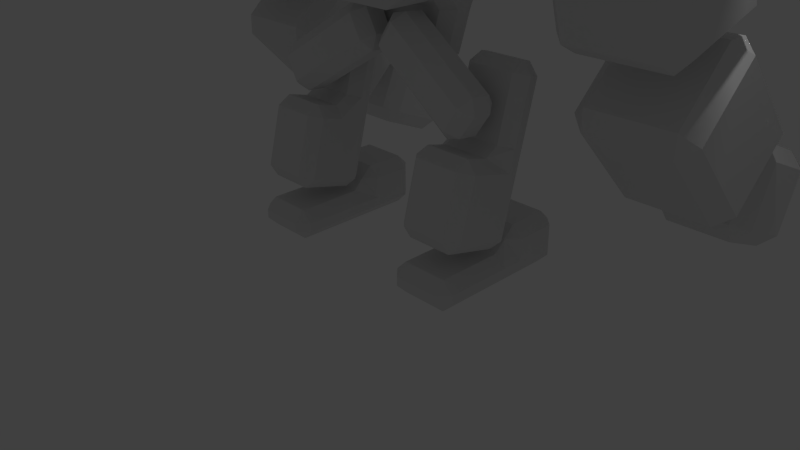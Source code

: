 # Source: golem.blend  (saved by Blender 2.69.0; exported with 4.5.12 LTS)
import bpy
from mathutils import Matrix  # noqa: F401  (used for matrix-valued properties, if any)

bpy.ops.wm.read_factory_settings(use_empty=True)
scene = bpy.context.scene
scene.name = 'Scene'

# ---- collections
col_collection_1 = bpy.data.collections.new('Collection 1'); scene.collection.children.link(col_collection_1)

# ---- materials (node trees are filled in below, after node groups)
mat_material = bpy.data.materials.new('Material')
mat_material.alpha_threshold = 0.0
mat_material.use_transparent_shadow = False
mat_material.roughness = 0.5
mat_material.line_color = (0.0, 0.0, 0.0, 1.0)

# ---- material node trees

# ---- world
world_world = bpy.data.worlds.new('World'); scene.world = world_world
world_world.color = (0.05088, 0.05088, 0.05088)
world_world.use_sun_shadow = False
world_world.sun_shadow_jitter_overblur = 0.0
world_world.cycles.sampling_method = 'MANUAL'
world_world.cycles.sample_map_resolution = 256

# ---- cameras
cam_camera = bpy.data.cameras.new('Camera')
cam_camera.clip_end = 100.0
cam_camera.lens = 35.0
cam_camera.sensor_width = 32.0
cam_camera.sensor_height = 18.0
cam_camera.ortho_scale = 7.314
cam_camera.dof.focus_distance = 0.0
cam_camera.dof.aperture_fstop = 128.0

# ---- lights
light_lamp = bpy.data.lights.new('Lamp', 'POINT')
light_lamp.transmission_factor = 0.0
light_lamp.cutoff_distance = 30.0
light_lamp.energy = 100.0
light_lamp.shadow_buffer_clip_start = 1.001
light_lamp.shadow_soft_size = 0.1
light_lamp.shadow_maximum_resolution = 0.006
light_lamp.use_absolute_resolution = True
light_lamp.cycles.use_multiple_importance_sampling = False

# ---- meshes
me_cube = bpy.data.meshes.new('Cube')
me_cube.from_pydata([(0.5, 0.5965, 2.4), (1.729, -0.5, 0.0), (0.8291, -0.5, 0.0), (0.5, 1.097, 2.4), (1.729, 1.5, 2.086e-07), (0.8291, 1.5, 2.086e-07), (1.729, 1.5, 0.7), (0.8291, 1.5, 0.7), (1.739, 0.5409, 0.4914), (1.739, -0.4262, 0.7458), (0.8387, -0.4264, 0.745), (0.8387, 0.5407, 0.4907), (1.739, 1.102, 2.625), (0.8387, 1.102, 2.624), (1.7, 0.46, 2.322), (1.68, -0.07566, 2.371), (1.339, -0.1124, 1.835), (1.359, 0.4233, 1.785), (0.3229, 0.5918, 3.187), (0.3027, 0.05611, 3.237), (-0.03789, 0.01941, 2.701), (-0.01775, 0.5551, 2.651), (1.0, 1.097, 3.758), (1.0, 0.5965, 3.758), (0.8291, 0.6794, 0.7), (0.8291, 0.6794, 1.49e-07), (1.729, 0.6794, 0.7), (1.729, 0.6794, 1.49e-07), (1.729, -0.5, 0.41), (0.8291, -0.5, 0.41), (1.729, 1.5, 0.4092), (0.8291, 1.5, 0.4092), (0.8291, 0.6794, 0.41), (1.729, 0.6794, 0.41), (0.8387, 0.8213, 1.557), (0.8387, -0.1458, 1.812), (1.739, -0.1456, 1.812), (1.739, 0.8215, 1.558), (1.739, 0.05739, 0.6186), (0.8387, 0.05719, 0.6179), (1.739, 0.71, 2.728), (0.8387, 0.7098, 2.727), (0.8387, 0.4293, 1.66), (1.739, 0.4295, 1.661), (0.0, 1.097, 2.4), (0.0, 1.097, 3.758), (0.0, 0.5965, 3.758), (0.0, 0.5965, 2.4), (0.75, 1.097, 3.258), (0.75, 0.5965, 3.258), (0.0, 0.5965, 3.258), (0.0, 1.097, 3.258), (1.0, -0.4035, 3.758), (0.0, -0.4035, 3.758), (0.75, -0.4035, 3.258), (0.0, -0.4035, 3.258), (0.0, -0.4065, 3.95), (0.0, 1.093, 3.95), (1.0, 1.093, 3.95), (1.0, -0.4065, 3.95), (0.0, -0.4065, 4.6), (0.0, 1.093, 4.6), (1.5, 1.093, 4.6), (1.5, -0.4065, 4.6), (0.0, -0.4062, 4.75), (0.0, 1.0, 4.75), (1.5, 1.0, 4.75), (1.5, -0.4062, 4.75), (0.0, -0.4062, 6.75), (0.0, 1.0, 6.75), (2.0, 1.0, 6.75), (2.0, -0.4062, 6.75), (0.5, 2.192, 5.549), (0.5, 1.192, 5.549), (0.5, 2.192, 6.549), (0.5, 1.192, 6.549), (0.0, 2.192, 6.549), (0.0, 2.192, 5.549), (0.0, 1.192, 6.549), (0.0, 1.192, 5.549)], [], [(48, 49, 0, 3), (51, 48, 3, 44), (24, 26, 6, 7), (30, 4, 5, 31), (32, 31, 5, 25), (25, 5, 4, 27), (33, 27, 4, 30), (38, 9, 10, 39), (37, 34, 13, 12), (43, 37, 12, 40), (14, 15, 16, 17), (18, 21, 20, 19), (17, 16, 20, 21), (16, 15, 19, 20), (14, 17, 21, 18), (15, 14, 18, 19), (47, 44, 3, 0), (29, 32, 25, 2), (2, 25, 27, 1), (28, 1, 27, 33), (1, 28, 29, 2), (6, 30, 31, 7), (24, 7, 31, 32), (26, 33, 30, 6), (32, 29, 28, 33), (32, 33, 26, 24), (39, 10, 35, 42), (10, 9, 36, 35), (8, 11, 34, 37), (38, 8, 37, 43), (8, 38, 39, 11), (12, 13, 41, 40), (34, 42, 41, 13), (11, 39, 42, 34), (9, 38, 43, 36), (40, 41, 42, 43), (36, 43, 42, 35), (49, 50, 47, 0), (23, 22, 45, 46), (22, 23, 49, 48), (45, 22, 48, 51), (50, 49, 54, 55), (52, 53, 55, 54), (49, 23, 52, 54), (23, 46, 53, 52), (61, 62, 58, 57), (62, 63, 59, 58), (63, 60, 56, 59), (56, 57, 58, 59), (63, 62, 61, 60), (69, 70, 66, 65), (70, 71, 67, 66), (71, 68, 64, 67), (64, 65, 66, 67), (71, 70, 69, 68), (76, 74, 72, 77), (74, 75, 73, 72), (79, 77, 72, 73), (75, 78, 79, 73), (75, 74, 76, 78)])
_uv = me_cube.uv_layers.new(name='UVMap')
_uv.uv.foreach_set('vector', [0.3164, 0.7707, 0.2719, 0.7707, 0.272, 0.6917, 0.3165, 0.6918, 0.9084, 0.8319, 0.8416, 0.8319, 0.8639, 0.7558, 0.9084, 0.7558, 0.2436, 1.01, 0.2436, 0.9298, 0.3165, 0.93, 0.3165, 1.01, 0.7135, 0.9472, 0.6771, 0.9472, 0.6771, 0.8671, 0.7135, 0.8671, 0.8658, 0.1609, 0.8657, 0.2339, 0.8294, 0.2339, 0.8294, 0.1609, 0.7643, 0.4566, 0.7643, 0.3837, 0.8443, 0.3839, 0.8443, 0.4568, 0.8802, 0.4566, 0.8443, 0.4566, 0.8443, 0.3836, 0.8802, 0.3836, 0.9715, 0.04434, 0.9715, 0.08795, 0.8915, 0.08884, 0.8915, 0.04523, 0.7493, 0.1377, 0.8294, 0.1377, 0.8294, 0.2339, 0.7493, 0.2339, 0.7443, 0.6586, 0.7083, 0.6584, 0.7083, 0.5616, 0.7443, 0.5618, 0.7972, 0.696, 0.8451, 0.6951, 0.8451, 0.7473, 0.7972, 0.7482, 0.8294, 0.05513, 0.8294, 0.005097, 0.8773, 0.005926, 0.8773, 0.05595, 0.1829, 0.8192, 0.2308, 0.8183, 0.2308, 0.9451, 0.1829, 0.946, 0.9481, 0.2339, 0.8915, 0.2339, 0.8915, 0.08886, 0.9481, 0.08884, 0.9581, 0.3831, 0.9015, 0.3831, 0.9015, 0.238, 0.9581, 0.2381, 0.002628, 0.6791, 0.0505, 0.68, 0.0505, 0.8068, 0.002628, 0.8059, 0.7459, 0.2464, 0.7015, 0.2465, 0.7015, 0.2021, 0.7459, 0.2019, 0.8658, 0.05595, 0.8658, 0.1609, 0.8294, 0.1609, 0.8294, 0.05599, 0.7643, 0.5613, 0.7643, 0.4566, 0.8443, 0.4568, 0.8443, 0.5616, 0.8802, 0.5616, 0.8443, 0.5615, 0.8443, 0.4566, 0.8802, 0.4566, 0.03642, 0.436, 0.0, 0.4361, 2.652e-09, 0.356, 0.03642, 0.356, 0.7393, 0.9472, 0.7135, 0.9472, 0.7135, 0.8671, 0.7393, 0.8671, 0.8915, 0.1609, 0.8915, 0.2339, 0.8657, 0.2339, 0.8658, 0.1609, 0.9057, 0.4567, 0.8802, 0.4566, 0.8802, 0.3836, 0.9057, 0.3836, 0.5946, 0.935, 0.5946, 0.8302, 0.6745, 0.8299, 0.6745, 0.9347, 0.01066, 0.5965, 0.01066, 0.5164, 0.03642, 0.5164, 0.03642, 0.5965, 0.7198, 0.5615, 0.6753, 0.5616, 0.6753, 0.4637, 0.7282, 0.4637, 0.8995, 0.9726, 0.8194, 0.9726, 0.8194, 0.8764, 0.8995, 0.8764, 0.7493, 0.04145, 0.8294, 0.04145, 0.8294, 0.1377, 0.7493, 0.1377, 0.7527, 0.7555, 0.7083, 0.7553, 0.7083, 0.6584, 0.7443, 0.6586, 0.9715, 0.0007212, 0.9715, 0.04434, 0.8915, 0.04523, 0.8915, 0.001614, 0.00106, 0.5164, 0.00106, 0.4364, 0.03642, 0.4361, 0.03642, 0.516, 0.7643, 0.4637, 0.7282, 0.4637, 0.7282, 0.3659, 0.7643, 0.3658, 0.7643, 0.5615, 0.7198, 0.5615, 0.7282, 0.4637, 0.7643, 0.4637, 0.7972, 0.7558, 0.7527, 0.7555, 0.7443, 0.6586, 0.7972, 0.6589, 0.8194, 0.9634, 0.7393, 0.9634, 0.7393, 0.8671, 0.8194, 0.8671, 1.0, 0.2334, 0.9481, 0.2339, 0.9481, 0.154, 1.0, 0.1534, 0.5096, 0.9302, 0.5763, 0.9302, 0.5763, 1.006, 0.5319, 1.006, 0.7972, 0.6063, 0.7972, 0.5619, 0.8861, 0.5616, 0.8861, 0.606, 0.3165, 0.8183, 0.272, 0.8182, 0.2719, 0.7707, 0.3164, 0.7707, 0.9084, 0.8763, 0.8194, 0.8764, 0.8416, 0.8319, 0.9084, 0.8319, 0.975, 0.9783, 0.9084, 0.9781, 0.9084, 0.8893, 0.975, 0.8895, 0.4481, 0.9077, 0.4481, 0.8187, 0.4925, 0.8187, 0.4925, 0.8854, 0.2719, 0.7707, 0.272, 0.8182, 0.183, 0.8181, 0.1829, 0.7706, 0.7972, 0.6063, 0.8861, 0.606, 0.8861, 0.6948, 0.7972, 0.6951, 0.9661, 0.7558, 0.9661, 0.8893, 0.9084, 0.8448, 0.9084, 0.7558, 0.9505, 0.5616, 0.9505, 0.695, 0.8861, 0.6953, 0.8861, 0.5618, 0.9057, 0.5616, 0.9057, 0.4281, 0.9634, 0.4281, 0.9634, 0.5171, 0.8126, 0.3829, 0.8126, 0.2496, 0.9015, 0.2499, 0.9015, 0.3831, 0.1776, 0.6791, 0.04439, 0.6787, 0.04439, 0.5454, 0.1776, 0.5458, 0.1776, 0.178, 0.1776, 0.0, 0.3553, 0.04453, 0.3553, 0.178, 0.4346, 0.361, 0.3094, 0.3609, 0.3094, 0.178, 0.4346, 0.1781, 4.243e-08, 0.178, 0.0, 4.05e-05, 0.1776, 0.0, 0.1776, 0.1335, 0.5763, 0.8183, 0.4514, 0.8187, 0.4514, 0.6854, 0.5763, 0.685, 0.1845, 0.3789, 0.3094, 0.3793, 0.3094, 0.557, 0.1845, 0.5566, 0.4925, 0.9965, 0.448, 0.9965, 0.448, 0.9077, 0.4925, 0.9077, 0.4429, 0.8621, 0.4429, 0.951, 0.3551, 0.9509, 0.3551, 0.862, 2.917e-08, 0.3558, 0.0, 0.267, 0.04443, 0.2671, 0.04443, 0.356, 0.995, 0.6953, 0.9505, 0.6953, 0.9505, 0.6065, 0.995, 0.6065, 0.04443, 0.178, 0.04443, 0.2668, 1.591e-08, 0.267, 0.0, 0.1781])
me_cube.materials.append(mat_material)
me_cube.use_remesh_preserve_volume = False
me_cube.use_remesh_preserve_attributes = False
me_cube.use_mirror_vertex_groups = False
me_cube.update()
me_cube_001 = bpy.data.meshes.new('Cube.001')
me_cube_001.from_pydata([(4.025, -0.1658, -0.9728), (4.01, 1.27, -0.5401), (1.837, 1.082, 0.01085), (1.851, -0.3539, -0.4218), (2.142, -0.6647, 0.6195), (2.128, 0.7715, 1.052), (4.301, 0.9596, 0.5012), (4.316, -0.4765, 0.06856), (2.25, 0.3954, -2.827), (2.25, 1.83, -2.388), (3.75, 1.83, -2.388), (3.75, 0.3954, -2.827), (2.25, -0.1531, -1.034), (2.25, 1.281, -0.5949), (3.75, 1.281, -0.5949), (3.75, -0.1531, -1.034), (2.25, 1.946, -4.876), (2.25, 3.035, -3.845), (3.75, 3.035, -3.845), (3.75, 1.946, -4.876), (2.25, 0.6571, -3.514), (2.25, 1.746, -2.483), (3.75, 1.746, -2.483), (3.75, 0.6571, -3.514), (3.625, 2.441, -5.186), (3.625, 2.935, -4.038), (2.375, 2.935, -4.038), (2.375, 2.441, -5.186), (3.625, 3.59, -5.68), (3.625, 4.083, -4.532), (2.375, 4.083, -4.532), (2.375, 3.59, -5.68)], [], [(3, 2, 1, 0), (7, 4, 3, 0), (6, 7, 0, 1), (5, 6, 1, 2), (4, 5, 2, 3), (7, 6, 5, 4), (12, 13, 9, 8), (13, 14, 10, 9), (14, 15, 11, 10), (15, 12, 8, 11), (8, 9, 10, 11), (15, 14, 13, 12), (20, 21, 17, 16), (21, 22, 18, 17), (22, 23, 19, 18), (23, 20, 16, 19), (16, 17, 18, 19), (23, 22, 21, 20), (24, 25, 26, 27), (31, 30, 29, 28), (24, 27, 31, 28), (25, 24, 28, 29), (26, 25, 29, 30), (27, 26, 30, 31)])
_uv = me_cube_001.uv_layers.new(name='UVMap')
_uv.uv.foreach_set('vector', [0.1776, 0.3753, 0.04585, 0.3789, 0.04585, 0.1816, 0.1776, 0.178, 0.5763, 0.5616, 0.5763, 0.3615, 0.6753, 0.361, 0.6753, 0.5611, 0.5763, 0.8299, 0.5763, 0.6965, 0.6745, 0.6963, 0.6745, 0.8298, 0.3439, 0.7278, 0.3439, 0.5277, 0.4429, 0.5282, 0.4429, 0.7283, 0.4429, 0.7285, 0.4429, 0.862, 0.3447, 0.8618, 0.3447, 0.7283, 0.3094, 0.3789, 0.1776, 0.3753, 0.1776, 0.178, 0.3094, 0.1816, 0.04417, 0.3789, 0.1776, 0.3789, 0.1776, 0.5454, 0.04417, 0.5454, 0.4429, 0.361, 0.5763, 0.361, 0.5763, 0.5259, 0.4429, 0.526, 0.568, 0.361, 0.4346, 0.3609, 0.4346, 0.1945, 0.568, 0.1945, 0.6222, 0.178, 0.4887, 0.1779, 0.4887, 0.01299, 0.6222, 0.01306, 0.7083, 0.6963, 0.5763, 0.6945, 0.5763, 0.5616, 0.7083, 0.5634, 0.3165, 0.6899, 0.1845, 0.6917, 0.1845, 0.5588, 0.3165, 0.557, 0.4887, 0.178, 0.3553, 0.1778, 0.3553, 0.01124, 0.4887, 0.01145, 0.7015, 0.361, 0.568, 0.3608, 0.568, 0.2019, 0.7015, 0.2021, 0.4429, 0.5275, 0.3094, 0.5277, 0.3094, 0.3612, 0.4429, 0.361, 0.5763, 0.6849, 0.4429, 0.685, 0.4429, 0.5261, 0.5763, 0.526, 0.1776, 0.8121, 0.0505, 0.8157, 0.0505, 0.6827, 0.1776, 0.6791, 0.7493, 0.178, 0.6222, 0.1744, 0.6222, 0.04145, 0.7493, 0.04506, 0.1776, 0.933, 0.09372, 0.9265, 0.09372, 0.8157, 0.1776, 0.8222, 0.09372, 0.9265, 0.009793, 0.933, 0.009793, 0.8222, 0.09372, 0.8157, 0.5763, 0.8189, 0.5763, 0.9302, 0.4925, 0.9299, 0.4925, 0.8187, 0.8194, 0.8669, 0.7083, 0.8671, 0.7083, 0.756, 0.8194, 0.7558, 0.3165, 0.8183, 0.3165, 0.9295, 0.2326, 0.9298, 0.2326, 0.8185, 0.8126, 0.361, 0.7015, 0.3607, 0.7015, 0.2496, 0.8126, 0.2498])
me_cube_001.materials.append(mat_material)
me_cube_001.use_remesh_preserve_volume = False
me_cube_001.use_remesh_preserve_attributes = False
me_cube_001.use_mirror_vertex_groups = False
me_cube_001.update()

# ---- objects
ob_body = bpy.data.objects.new('Body', me_cube)
ob_arms = bpy.data.objects.new('Arms', me_cube_001)
ob_lamp = bpy.data.objects.new('Lamp', light_lamp)
ob_camera = bpy.data.objects.new('Camera', cam_camera)

# ---- transforms, parenting, visibility, modifiers, constraints
ob_body.location = (0.0, 0.0, 0.0)
ob_body.lock_rotations_4d = False
ob_body.empty_display_type = 'ARROWS'
ob_body.lineart.crease_threshold = 0.0
_m = ob_body.modifiers.new('Mirror', 'MIRROR')
_m = ob_body.modifiers.new('Bevel', 'BEVEL')
_m.width = 0.3
_m.width_pct = 0.3
_m.limit_method = 'NONE'
_m.spread = 0.0
ob_arms.parent = ob_body
ob_arms.location = (0.0, 0.0, 5.75)
ob_arms.lock_rotations_4d = False
ob_arms.empty_display_type = 'ARROWS'
ob_arms.lineart.crease_threshold = 0.0
_m = ob_arms.modifiers.new('Mirror', 'MIRROR')
_m = ob_arms.modifiers.new('Bevel', 'BEVEL')
_m.width = 0.2
_m.width_pct = 0.2
_m.limit_method = 'NONE'
_m.spread = 0.0
ob_lamp.location = (4.076, 1.005, 5.904)
ob_lamp.rotation_euler = (0.6503, 0.05522, 1.866)
ob_lamp.lock_rotations_4d = False
ob_lamp.empty_display_type = 'ARROWS'
ob_lamp.color = (0.0, 0.0, 0.0, 0.0)
ob_lamp.lineart.crease_threshold = 0.0
ob_camera.location = (7.481, -6.508, 5.344)
ob_camera.rotation_euler = (1.109, 0.01082, 0.8149)
ob_camera.lock_rotations_4d = False
ob_camera.empty_display_type = 'ARROWS'
ob_camera.color = (0.0, 0.0, 0.0, 0.0)
ob_camera.display_type = 'WIRE'
ob_camera.lineart.crease_threshold = 0.0

# ---- collection membership
col_collection_1.objects.link(ob_body)
col_collection_1.objects.link(ob_arms)
col_collection_1.objects.link(ob_lamp)
col_collection_1.objects.link(ob_camera)

# ---- scene / render settings (as saved in the file)
scene.camera = ob_camera
scene.frame_start = 1; scene.frame_end = 250; scene.frame_set(1)
scene.render.engine = 'BLENDER_EEVEE_NEXT'
scene.render.image_settings.compression = 90
scene.render.resolution_percentage = 50
scene.render.dither_intensity = 0.0
scene.cycles.use_denoising = False
scene.cycles.samples = 10
scene.cycles.sampling_pattern = 'TABULATED_SOBOL'
scene.cycles.light_sampling_threshold = 0.0
scene.cycles.use_adaptive_sampling = False
scene.cycles.use_light_tree = False
scene.cycles.blur_glossy = 0.0
scene.cycles.volume_bounces = 1
scene.cycles.pixel_filter_type = 'GAUSSIAN'
scene.cycles.sample_clamp_indirect = 0.0
scene.view_settings.view_transform = 'Standard'
bpy.context.view_layer.update()
